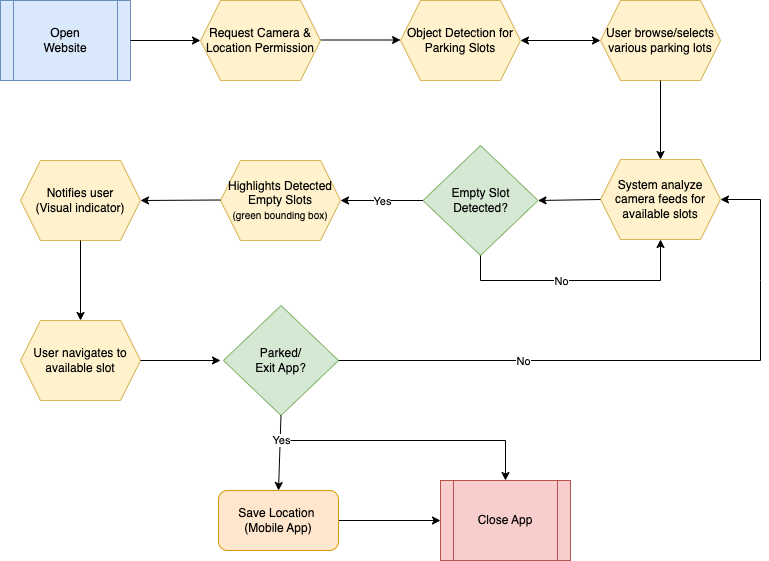

The diagram above was exported from draw.io. Its source (the exported page's mxGraphModel, read from the mxfile embedded in the PNG):
<mxGraphModel dx="1426" dy="728" grid="1" gridSize="10" guides="1" tooltips="1" connect="1" arrows="1" fold="1" page="1" pageScale="1" pageWidth="827" pageHeight="1169" math="0" shadow="0">
  <root>
    <mxCell id="0" />
    <mxCell id="1" parent="0" />
    <mxCell id="9VTDbf7ypQK8_IqFOenz-1" value="Open&lt;div&gt;Website&lt;/div&gt;" style="shape=process;whiteSpace=wrap;html=1;backgroundOutline=1;fillColor=#dae8fc;strokeColor=#6c8ebf;fillStyle=solid;" vertex="1" parent="1">
      <mxGeometry y="40" width="130" height="80" as="geometry" />
    </mxCell>
    <mxCell id="9VTDbf7ypQK8_IqFOenz-2" value="" style="endArrow=classic;html=1;rounded=0;exitX=1;exitY=0.5;exitDx=0;exitDy=0;" edge="1" parent="1" source="9VTDbf7ypQK8_IqFOenz-1">
      <mxGeometry width="50" height="50" relative="1" as="geometry">
        <mxPoint x="150" y="80" as="sourcePoint" />
        <mxPoint x="200" y="80" as="targetPoint" />
      </mxGeometry>
    </mxCell>
    <mxCell id="9VTDbf7ypQK8_IqFOenz-4" value="" style="endArrow=classic;html=1;rounded=0;" edge="1" parent="1">
      <mxGeometry width="50" height="50" relative="1" as="geometry">
        <mxPoint x="320" y="79.5" as="sourcePoint" />
        <mxPoint x="400" y="79.5" as="targetPoint" />
      </mxGeometry>
    </mxCell>
    <mxCell id="9VTDbf7ypQK8_IqFOenz-5" value="Request Camera &amp;amp; Location Permission" style="shape=hexagon;perimeter=hexagonPerimeter2;whiteSpace=wrap;html=1;fixedSize=1;fillColor=#fff2cc;strokeColor=#d6b656;" vertex="1" parent="1">
      <mxGeometry x="200" y="40" width="120" height="80" as="geometry" />
    </mxCell>
    <mxCell id="9VTDbf7ypQK8_IqFOenz-6" value="User navigates to available slot" style="shape=hexagon;perimeter=hexagonPerimeter2;whiteSpace=wrap;html=1;fixedSize=1;fillColor=#fff2cc;strokeColor=#d6b656;" vertex="1" parent="1">
      <mxGeometry x="20" y="360" width="120" height="80" as="geometry" />
    </mxCell>
    <mxCell id="9VTDbf7ypQK8_IqFOenz-7" value="Empty Slot Detected?" style="rhombus;whiteSpace=wrap;html=1;fillColor=#d5e8d4;strokeColor=#82b366;" vertex="1" parent="1">
      <mxGeometry x="422.5" y="185" width="115" height="110" as="geometry" />
    </mxCell>
    <mxCell id="9VTDbf7ypQK8_IqFOenz-10" value="User browse/selects various parking lots" style="shape=hexagon;perimeter=hexagonPerimeter2;whiteSpace=wrap;html=1;fixedSize=1;fillColor=#fff2cc;strokeColor=#d6b656;" vertex="1" parent="1">
      <mxGeometry x="600" y="40" width="120" height="80" as="geometry" />
    </mxCell>
    <mxCell id="9VTDbf7ypQK8_IqFOenz-11" value="Highlights Detected Empty Slots &lt;br&gt;&lt;font style=&quot;font-size: 10px;&quot;&gt;(green bounding box)&lt;/font&gt;" style="shape=hexagon;perimeter=hexagonPerimeter2;whiteSpace=wrap;html=1;fixedSize=1;fillColor=#fff2cc;strokeColor=#d6b656;" vertex="1" parent="1">
      <mxGeometry x="220" y="200" width="120" height="80" as="geometry" />
    </mxCell>
    <mxCell id="9VTDbf7ypQK8_IqFOenz-12" value="Object Detection for Parking Slots" style="shape=hexagon;perimeter=hexagonPerimeter2;whiteSpace=wrap;html=1;fixedSize=1;fillColor=#fff2cc;strokeColor=#d6b656;" vertex="1" parent="1">
      <mxGeometry x="400" y="40" width="120" height="80" as="geometry" />
    </mxCell>
    <mxCell id="9VTDbf7ypQK8_IqFOenz-13" value="Notifies user &lt;br&gt;(Visual indicator)" style="shape=hexagon;perimeter=hexagonPerimeter2;whiteSpace=wrap;html=1;fixedSize=1;fillColor=#fff2cc;strokeColor=#d6b656;" vertex="1" parent="1">
      <mxGeometry x="20" y="200" width="120" height="80" as="geometry" />
    </mxCell>
    <mxCell id="9VTDbf7ypQK8_IqFOenz-15" value="" style="endArrow=classic;html=1;rounded=0;exitX=0.5;exitY=1;exitDx=0;exitDy=0;entryX=0.5;entryY=0;entryDx=0;entryDy=0;" edge="1" parent="1" source="9VTDbf7ypQK8_IqFOenz-10" target="9VTDbf7ypQK8_IqFOenz-27">
      <mxGeometry width="50" height="50" relative="1" as="geometry">
        <mxPoint x="650" y="150" as="sourcePoint" />
        <mxPoint x="660" y="200" as="targetPoint" />
      </mxGeometry>
    </mxCell>
    <mxCell id="9VTDbf7ypQK8_IqFOenz-16" value="" style="endArrow=classic;html=1;rounded=0;" edge="1" parent="1">
      <mxGeometry width="50" height="50" relative="1" as="geometry">
        <mxPoint x="220" y="239.5" as="sourcePoint" />
        <mxPoint x="140" y="240" as="targetPoint" />
      </mxGeometry>
    </mxCell>
    <mxCell id="9VTDbf7ypQK8_IqFOenz-20" value="Yes" style="endArrow=classic;html=1;rounded=0;exitX=0;exitY=0.5;exitDx=0;exitDy=0;entryX=1;entryY=0.5;entryDx=0;entryDy=0;" edge="1" parent="1" source="9VTDbf7ypQK8_IqFOenz-7" target="9VTDbf7ypQK8_IqFOenz-11">
      <mxGeometry relative="1" as="geometry">
        <mxPoint x="330" y="325" as="sourcePoint" />
        <mxPoint x="430" y="325" as="targetPoint" />
      </mxGeometry>
    </mxCell>
    <mxCell id="9VTDbf7ypQK8_IqFOenz-21" value="Yes" style="edgeLabel;resizable=0;html=1;;align=center;verticalAlign=middle;" connectable="0" vertex="1" parent="9VTDbf7ypQK8_IqFOenz-20">
      <mxGeometry relative="1" as="geometry" />
    </mxCell>
    <mxCell id="9VTDbf7ypQK8_IqFOenz-23" value="Parked/&lt;br&gt;Exit App?" style="rhombus;whiteSpace=wrap;html=1;fillColor=#d5e8d4;strokeColor=#82b366;" vertex="1" parent="1">
      <mxGeometry x="223" y="345" width="115" height="110" as="geometry" />
    </mxCell>
    <mxCell id="9VTDbf7ypQK8_IqFOenz-25" value="Close App" style="shape=process;whiteSpace=wrap;html=1;backgroundOutline=1;fillColor=#f8cecc;strokeColor=#b85450;fillStyle=solid;" vertex="1" parent="1">
      <mxGeometry x="440" y="520" width="130" height="80" as="geometry" />
    </mxCell>
    <mxCell id="9VTDbf7ypQK8_IqFOenz-26" value="" style="endArrow=classic;startArrow=classic;html=1;rounded=0;entryX=0;entryY=0.5;entryDx=0;entryDy=0;exitX=1;exitY=0.5;exitDx=0;exitDy=0;" edge="1" parent="1" source="9VTDbf7ypQK8_IqFOenz-12" target="9VTDbf7ypQK8_IqFOenz-10">
      <mxGeometry width="50" height="50" relative="1" as="geometry">
        <mxPoint x="529" y="130" as="sourcePoint" />
        <mxPoint x="579" y="80" as="targetPoint" />
      </mxGeometry>
    </mxCell>
    <mxCell id="9VTDbf7ypQK8_IqFOenz-27" value="System analyze camera feeds for available slots" style="shape=hexagon;perimeter=hexagonPerimeter2;whiteSpace=wrap;html=1;fixedSize=1;fillColor=#fff2cc;strokeColor=#d6b656;" vertex="1" parent="1">
      <mxGeometry x="600" y="199" width="120" height="80" as="geometry" />
    </mxCell>
    <mxCell id="9VTDbf7ypQK8_IqFOenz-28" value="" style="endArrow=classic;html=1;rounded=0;exitX=0;exitY=0.5;exitDx=0;exitDy=0;entryX=1;entryY=0.5;entryDx=0;entryDy=0;" edge="1" parent="1" source="9VTDbf7ypQK8_IqFOenz-27" target="9VTDbf7ypQK8_IqFOenz-7">
      <mxGeometry width="50" height="50" relative="1" as="geometry">
        <mxPoint x="390" y="385" as="sourcePoint" />
        <mxPoint x="440" y="335" as="targetPoint" />
      </mxGeometry>
    </mxCell>
    <mxCell id="9VTDbf7ypQK8_IqFOenz-29" value="" style="endArrow=classic;html=1;rounded=0;exitX=0.5;exitY=1;exitDx=0;exitDy=0;entryX=0.5;entryY=1;entryDx=0;entryDy=0;" edge="1" parent="1" source="9VTDbf7ypQK8_IqFOenz-7" target="9VTDbf7ypQK8_IqFOenz-27">
      <mxGeometry relative="1" as="geometry">
        <mxPoint x="370" y="380" as="sourcePoint" />
        <mxPoint x="470" y="380" as="targetPoint" />
        <Array as="points">
          <mxPoint x="480" y="320" />
          <mxPoint x="560" y="320" />
          <mxPoint x="660" y="320" />
        </Array>
      </mxGeometry>
    </mxCell>
    <mxCell id="9VTDbf7ypQK8_IqFOenz-30" value="No" style="edgeLabel;resizable=0;html=1;;align=center;verticalAlign=middle;" connectable="0" vertex="1" parent="9VTDbf7ypQK8_IqFOenz-29">
      <mxGeometry relative="1" as="geometry">
        <mxPoint x="-18" as="offset" />
      </mxGeometry>
    </mxCell>
    <mxCell id="9VTDbf7ypQK8_IqFOenz-31" value="" style="endArrow=classic;html=1;rounded=0;exitX=0.5;exitY=1;exitDx=0;exitDy=0;entryX=0.5;entryY=0;entryDx=0;entryDy=0;" edge="1" parent="1" source="9VTDbf7ypQK8_IqFOenz-13" target="9VTDbf7ypQK8_IqFOenz-6">
      <mxGeometry width="50" height="50" relative="1" as="geometry">
        <mxPoint x="90" y="340" as="sourcePoint" />
        <mxPoint x="140" y="290" as="targetPoint" />
      </mxGeometry>
    </mxCell>
    <mxCell id="9VTDbf7ypQK8_IqFOenz-32" value="" style="endArrow=classic;html=1;rounded=0;entryX=0;entryY=0.5;entryDx=0;entryDy=0;" edge="1" parent="1">
      <mxGeometry width="50" height="50" relative="1" as="geometry">
        <mxPoint x="140" y="400" as="sourcePoint" />
        <mxPoint x="220" y="400" as="targetPoint" />
      </mxGeometry>
    </mxCell>
    <mxCell id="9VTDbf7ypQK8_IqFOenz-37" value="" style="endArrow=classic;html=1;rounded=0;entryX=1;entryY=0.5;entryDx=0;entryDy=0;exitX=1;exitY=0.5;exitDx=0;exitDy=0;" edge="1" parent="1" source="9VTDbf7ypQK8_IqFOenz-23" target="9VTDbf7ypQK8_IqFOenz-27">
      <mxGeometry relative="1" as="geometry">
        <mxPoint x="538" y="400" as="sourcePoint" />
        <mxPoint x="637.5" y="399.5" as="targetPoint" />
        <Array as="points">
          <mxPoint x="760" y="400" />
          <mxPoint x="760" y="320" />
          <mxPoint x="760" y="239" />
        </Array>
      </mxGeometry>
    </mxCell>
    <mxCell id="9VTDbf7ypQK8_IqFOenz-38" value="No" style="edgeLabel;resizable=0;html=1;;align=center;verticalAlign=middle;" connectable="0" vertex="1" parent="9VTDbf7ypQK8_IqFOenz-37">
      <mxGeometry relative="1" as="geometry">
        <mxPoint x="-128" as="offset" />
      </mxGeometry>
    </mxCell>
    <mxCell id="9VTDbf7ypQK8_IqFOenz-43" value="" style="endArrow=classic;html=1;rounded=0;exitX=0.5;exitY=1;exitDx=0;exitDy=0;entryX=0.5;entryY=0;entryDx=0;entryDy=0;" edge="1" parent="1" source="9VTDbf7ypQK8_IqFOenz-23" target="9VTDbf7ypQK8_IqFOenz-47">
      <mxGeometry relative="1" as="geometry">
        <mxPoint x="360" y="380" as="sourcePoint" />
        <mxPoint x="280" y="520" as="targetPoint" />
      </mxGeometry>
    </mxCell>
    <mxCell id="9VTDbf7ypQK8_IqFOenz-44" value="Yes" style="edgeLabel;resizable=0;html=1;;align=center;verticalAlign=middle;" connectable="0" vertex="1" parent="9VTDbf7ypQK8_IqFOenz-43">
      <mxGeometry relative="1" as="geometry">
        <mxPoint x="1" y="-13" as="offset" />
      </mxGeometry>
    </mxCell>
    <mxCell id="9VTDbf7ypQK8_IqFOenz-46" value="" style="endArrow=classic;html=1;rounded=0;entryX=0;entryY=0.5;entryDx=0;entryDy=0;exitX=1;exitY=0.5;exitDx=0;exitDy=0;" edge="1" parent="1" source="9VTDbf7ypQK8_IqFOenz-47" target="9VTDbf7ypQK8_IqFOenz-25">
      <mxGeometry width="50" height="50" relative="1" as="geometry">
        <mxPoint x="400" y="530" as="sourcePoint" />
        <mxPoint x="440" y="350" as="targetPoint" />
      </mxGeometry>
    </mxCell>
    <mxCell id="9VTDbf7ypQK8_IqFOenz-47" value="Save Location&amp;nbsp;&lt;br&gt;(Mobile App)" style="rounded=1;whiteSpace=wrap;html=1;fillColor=#ffe6cc;strokeColor=#d79b00;" vertex="1" parent="1">
      <mxGeometry x="218" y="530" width="120" height="60" as="geometry" />
    </mxCell>
    <mxCell id="9VTDbf7ypQK8_IqFOenz-48" value="" style="endArrow=classic;html=1;rounded=0;entryX=0.5;entryY=0;entryDx=0;entryDy=0;" edge="1" parent="1" target="9VTDbf7ypQK8_IqFOenz-25">
      <mxGeometry width="50" height="50" relative="1" as="geometry">
        <mxPoint x="290" y="480" as="sourcePoint" />
        <mxPoint x="440" y="350" as="targetPoint" />
        <Array as="points">
          <mxPoint x="505" y="480" />
        </Array>
      </mxGeometry>
    </mxCell>
  </root>
</mxGraphModel>